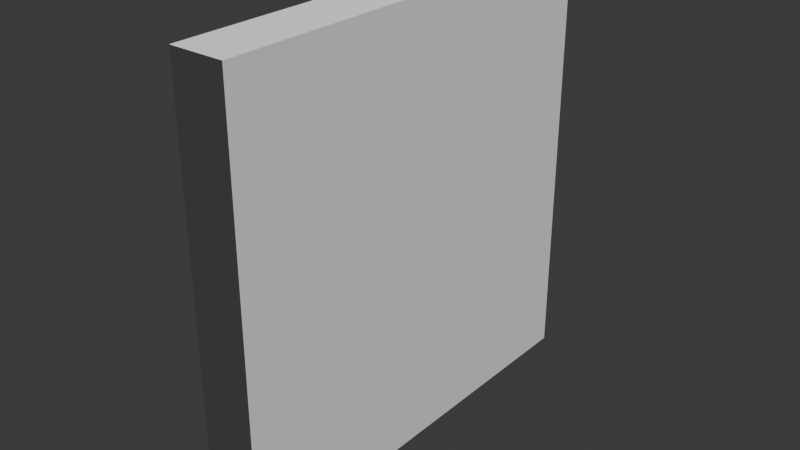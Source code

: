 # Source: FI-027_Factory_Floor_GroundWall.blend  (saved by Blender 4.2.66; exported with 4.5.12 LTS)
import bpy
from mathutils import Matrix  # noqa: F401  (used for matrix-valued properties, if any)

bpy.ops.wm.read_factory_settings(use_empty=True)
scene = bpy.context.scene
scene.name = 'Scene'

# ---- collections
col_collection = bpy.data.collections.new('Collection'); scene.collection.children.link(col_collection)
col_export = bpy.data.collections.new('Export'); scene.collection.children.link(col_export)

# ---- world
world_world = bpy.data.worlds.new('World'); scene.world = world_world
world_world.use_nodes = True; world_world.node_tree.nodes.clear()
_N = world_world.node_tree.nodes; _L = world_world.node_tree.links
n0 = _N.new('ShaderNodeOutputWorld'); n0.name = 'World Output'; n0.location = (300, 300)
n1 = _N.new('ShaderNodeBackground'); n1.name = 'Background'; n1.location = (10, 300)
n1.inputs[0].default_value = (0.05088, 0.05088, 0.05088, 1.0)
_L.new(n1.outputs[0], n0.inputs[0])
n0.is_active_output = True
world_world.color = (0.05088, 0.05088, 0.05088)
world_world.sun_shadow_jitter_overblur = 0.0

# ---- lights
light_sun_001 = bpy.data.lights.new('Sun.001', 'SUN')
light_sun_001.energy = 2.96

# ---- meshes
me_cube_002 = bpy.data.meshes.new('Cube.002')
me_cube_002.from_pydata([(0.0, -1.0, 0.0), (0.0, 1.0, 0.0), (0.25, -1.0, 0.0), (0.25, 1.0, 0.0), (0.0, -1.0, 2.0), (0.0, 1.0, 2.0), (0.25, 1.0, 2.0), (0.25, -1.0, 2.0)], [], [(1, 3, 2, 0), (2, 7, 4, 0), (3, 6, 7, 2), (1, 5, 6, 3), (0, 4, 5, 1), (7, 6, 5, 4)])
_uv = me_cube_002.uv_layers.new(name='UVMap')
_uv.uv.foreach_set('vector', [0.2748, 0.875, 0.2748, 1.0, 0.000961, 1.0, 0.000961, 0.875, 0.6075, 0.008918, 0.6075, 0.9992, 0.4985, 0.9992, 0.4985, 0.008918, 0.6065, 0.0, 0.6065, 1.0, -0.002867, 1.0, -0.002867, -5.96e-08, 0.6084, 0.0, 0.6084, 1.0, 0.5, 1.0, 0.5, 0.0, 1.109, 0.0001559, 1.109, 0.9994, 0.6071, 0.9994, 0.6072, 0.0001556, 0.000961, 0.875, 1.147, 0.875, 1.147, 1.0, 0.000961, 1.0])
me_cube_002.update()

# ---- objects
ob_sun = bpy.data.objects.new('Sun', light_sun_001)
ob_fi_027_factory_floor_groundwall = bpy.data.objects.new('FI-027 Factory Floor GroundWall', me_cube_002)

# ---- transforms, parenting, visibility, modifiers, constraints
ob_sun.location = (0.0, 0.0, 0.0)
ob_sun.rotation_euler = (0.1753, 0.5041, 0.3505)
ob_fi_027_factory_floor_groundwall.location = (0.0, 0.0, 0.0)
_m = ob_fi_027_factory_floor_groundwall.modifiers.new('Subdivision', 'SUBSURF')
_m.subdivision_type = 'SIMPLE'
_m.levels = 5
_m.show_only_control_edges = False

# ---- collection membership
col_collection.objects.link(ob_sun)
col_export.objects.link(ob_fi_027_factory_floor_groundwall)

# ---- scene / render settings (as saved in the file)
scene.frame_start = 1; scene.frame_end = 250; scene.frame_set(0)
scene.render.engine = 'CYCLES'
bpy.context.view_layer.update()

# ---- added for rendering (the .blend has no active camera): camera
cam_auto = bpy.data.cameras.new('AutoCamera')
cam_auto.lens = 50.0
cam_auto.sensor_width = 36.0
cam_auto.clip_end = 1000.0
ob_auto_camera = bpy.data.objects.new('AutoCamera', cam_auto)
scene.collection.objects.link(ob_auto_camera)
ob_auto_camera.location = (2.75213, -3.15256, 3.10171)
ob_auto_camera.rotation_euler = (1.09748, -7.21219e-08, 0.694738)
scene.camera = ob_auto_camera
bpy.context.view_layer.update()
